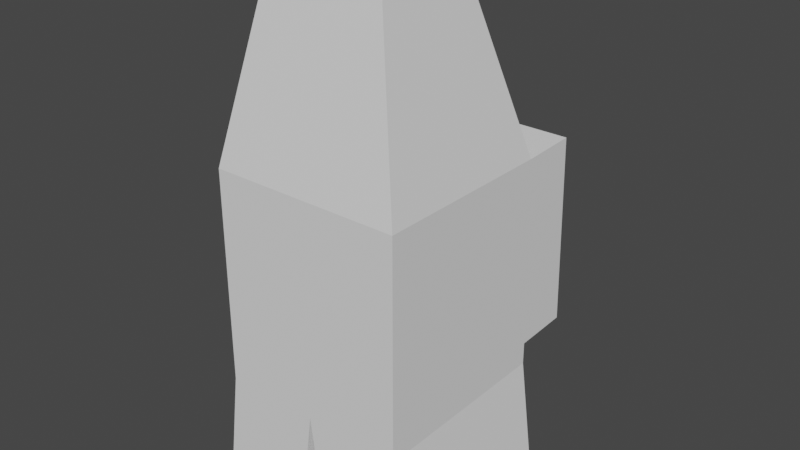 # Source: AmongEUPlayer.blend  (saved by Blender 2.90.8; exported with 4.5.12 LTS)
import bpy
from mathutils import Matrix  # noqa: F401  (used for matrix-valued properties, if any)

bpy.ops.wm.read_factory_settings(use_empty=True)
scene = bpy.context.scene
scene.name = 'Scene'

# ---- collections
col_collection = bpy.data.collections.new('Collection'); scene.collection.children.link(col_collection)

# ---- world
world_world = bpy.data.worlds.new('World'); scene.world = world_world
world_world.use_nodes = True; world_world.node_tree.nodes.clear()
_N = world_world.node_tree.nodes; _L = world_world.node_tree.links
n0 = _N.new('ShaderNodeOutputWorld'); n0.name = 'World Output'; n0.location = (300, 300)
n1 = _N.new('ShaderNodeBackground'); n1.name = 'Background'; n1.location = (10, 300)
n1.inputs[0].default_value = (0.05088, 0.05088, 0.05088, 1.0)
_L.new(n1.outputs[0], n0.inputs[0])
n0.is_active_output = True
world_world.color = (0.05088, 0.05088, 0.05088)
world_world.use_sun_shadow = False
world_world.sun_shadow_jitter_overblur = 0.0

# ---- meshes
me_cube_001 = bpy.data.meshes.new('Cube.001')
me_cube_001.from_pydata([(1.0, -1.0, -1.0), (1.0, -1.0, 1.0), (1.0, 1.0, -1.0), (1.0, 0.9295, 1.0), (0.6277, 0.4121, 2.737), (0.6277, -0.6676, 2.737), (0.1769, 0.1769, 2.963), (0.1769, -0.4325, 2.963), (1.0, 1.0, -1.232), (1.0, -1.0, -1.232), (0.0, 1.0, -1.0), (0.0, 0.9295, 1.0), (0.0, -1.0, -1.0), (0.0, -1.0, 1.0), (0.0, 0.4121, 2.737), (0.0, -0.6676, 2.737), (0.0, 0.1769, 2.963), (0.0, -0.4325, 2.963), (0.0, 1.0, -1.232), (0.0, -1.0, -1.232), (1.161, -1.0, -2.446), (1.161, 1.0, -2.446), (0.1614, -1.0, -2.446), (0.1614, 1.0, -2.446), (0.0, 1.516, 1.021), (1.0, 1.516, 1.021), (1.0, 1.587, -0.9793), (0.0, 1.587, -0.9793)], [], [(3, 2, 26, 25), (2, 3, 1, 0), (13, 1, 5, 15), (5, 4, 6, 7), (1, 3, 4, 5), (15, 5, 7, 17), (8, 9, 20, 21), (10, 2, 8, 18), (2, 0, 9, 8), (4, 14, 16, 6), (6, 16, 17, 7), (3, 11, 14, 4), (0, 12, 19, 9), (0, 1, 13, 12), (23, 21, 20, 22), (9, 19, 22, 20), (19, 18, 23, 22), (18, 8, 21, 23), (27, 24, 25, 26), (10, 11, 24, 27), (11, 3, 25, 24), (2, 10, 27, 26)])
_uv = me_cube_001.uv_layers.new(name='UVMap')
_uv.uv.foreach_set('vector', [0.625, 0.5, 0.375, 0.5, 0.375, 0.5, 0.625, 0.5, 0.375, 0.5, 0.625, 0.5, 0.625, 0.75, 0.375, 0.75, 0.625, 0.875, 0.625, 0.75, 0.625, 0.75, 0.625, 0.875, 0.625, 0.75, 0.625, 0.5, 0.625, 0.5, 0.625, 0.75, 0.625, 0.75, 0.625, 0.5, 0.625, 0.5, 0.625, 0.75, 0.625, 0.875, 0.625, 0.75, 0.625, 0.75, 0.625, 0.875, 0.375, 0.5, 0.375, 0.75, 0.375, 0.75, 0.375, 0.5, 0.375, 0.375, 0.375, 0.5, 0.375, 0.5, 0.375, 0.375, 0.375, 0.5, 0.375, 0.75, 0.375, 0.75, 0.375, 0.5, 0.625, 0.5, 0.625, 0.375, 0.625, 0.375, 0.625, 0.5, 0.625, 0.5, 0.75, 0.5, 0.75, 0.75, 0.625, 0.75, 0.625, 0.5, 0.625, 0.375, 0.625, 0.375, 0.625, 0.5, 0.375, 0.75, 0.375, 0.875, 0.375, 0.875, 0.375, 0.75, 0.375, 0.75, 0.625, 0.75, 0.625, 0.875, 0.375, 0.875, 0.25, 0.5, 0.375, 0.5, 0.375, 0.75, 0.25, 0.75, 0.375, 0.75, 0.375, 0.875, 0.375, 0.875, 0.375, 0.75, 0.0, 0.0, 0.0, 0.0, 0.0, 0.0, 0.0, 0.0, 0.375, 0.375, 0.375, 0.5, 0.375, 0.5, 0.375, 0.375, 0.375, 0.375, 0.625, 0.375, 0.625, 0.5, 0.375, 0.5, 0.0, 0.0, 0.0, 0.0, 0.0, 0.0, 0.0, 0.0, 0.625, 0.375, 0.625, 0.5, 0.625, 0.5, 0.625, 0.375, 0.375, 0.5, 0.375, 0.375, 0.375, 0.375, 0.375, 0.5])
me_cube_001.use_remesh_fix_poles = True
me_cube_001.use_remesh_preserve_attributes = False
me_cube_001.use_mirror_vertex_groups = False
me_cube_001.update()

# ---- objects
ob_cube = bpy.data.objects.new('Cube', me_cube_001)

# ---- transforms, parenting, visibility, modifiers, constraints
ob_cube.location = (0.0, 0.0, 0.0)
ob_cube.lineart.crease_threshold = 0.0
_m = ob_cube.modifiers.new('Mirror', 'MIRROR')

# ---- collection membership
col_collection.objects.link(ob_cube)

# ---- scene / render settings (as saved in the file)
scene.frame_start = 1; scene.frame_end = 250; scene.frame_set(1)
scene.render.engine = 'BLENDER_EEVEE_NEXT'
scene.cycles.use_denoising = False
scene.cycles.samples = 128
scene.cycles.sampling_pattern = 'TABULATED_SOBOL'
scene.cycles.use_adaptive_sampling = False
scene.cycles.use_light_tree = False
scene.view_settings.view_transform = 'Filmic'
bpy.context.view_layer.update()

# ---- added for rendering (the .blend has no active camera and no usable light): camera, sun
cam_auto = bpy.data.cameras.new('AutoCamera')
cam_auto.lens = 50.0
cam_auto.sensor_width = 36.0
cam_auto.clip_end = 1000.0
ob_auto_camera = bpy.data.objects.new('AutoCamera', cam_auto)
scene.collection.objects.link(ob_auto_camera)
ob_auto_camera.location = (5.9488, -6.84513, 5.01764)
ob_auto_camera.rotation_euler = (1.09748, -7.21219e-08, 0.694738)
scene.camera = ob_auto_camera
light_auto_sun = bpy.data.lights.new('AutoSun', 'SUN')
light_auto_sun.energy = 3.0
light_auto_sun.angle = 0.0523599
ob_auto_sun = bpy.data.objects.new('AutoSun', light_auto_sun)
scene.collection.objects.link(ob_auto_sun)
ob_auto_sun.rotation_euler = (0.872665, 0.174533, 0.523599)
bpy.context.view_layer.update()
